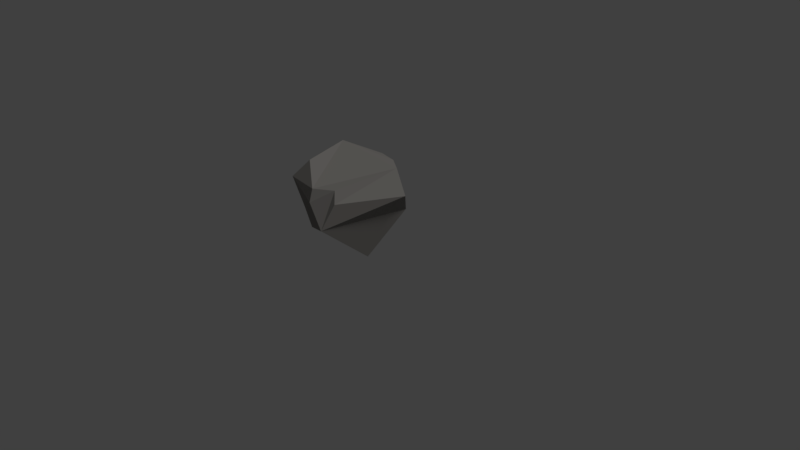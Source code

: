 # Source: rock-02.blend  (saved by Blender 2.79.0; exported with 4.5.12 LTS)
import bpy
from mathutils import Matrix  # noqa: F401  (used for matrix-valued properties, if any)

bpy.ops.wm.read_factory_settings(use_empty=True)
scene = bpy.context.scene
scene.name = 'Scene'

# ---- collections
col_collection_1 = bpy.data.collections.new('Collection 1'); scene.collection.children.link(col_collection_1)

# ---- materials (node trees are filled in below, after node groups)
mat_material_001 = bpy.data.materials.new('Material.001')
mat_material_001.alpha_threshold = 0.0
mat_material_001.use_transparent_shadow = False
mat_material_001.diffuse_color = (0.2529, 0.2415, 0.2273, 1.0)
mat_material_001.roughness = 0.5
mat_material_001.specular_intensity = 0.1145

# ---- material node trees

# ---- world
world_world = bpy.data.worlds.new('World'); scene.world = world_world
world_world.color = (0.05088, 0.05088, 0.05088)
world_world.use_sun_shadow = False
world_world.sun_shadow_jitter_overblur = 0.0
world_world.cycles.sampling_method = 'MANUAL'

# ---- cameras
cam_camera = bpy.data.cameras.new('Camera')
cam_camera.clip_end = 100.0
cam_camera.lens = 35.0
cam_camera.sensor_width = 32.0
cam_camera.sensor_height = 18.0
cam_camera.ortho_scale = 7.314
cam_camera.dof.focus_distance = 0.0
cam_camera.dof.aperture_fstop = 128.0

# ---- lights
light_lamp = bpy.data.lights.new('Lamp', 'SUN')
light_lamp.transmission_factor = 0.0
light_lamp.cutoff_distance = 30.0
light_lamp.angle = 0.1993
light_lamp.energy = 1.0
light_lamp.shadow_buffer_clip_start = 1.001
light_lamp.shadow_soft_size = 0.1
light_lamp.shadow_cascade_max_distance = 1000.0

# ---- meshes
me_sphere_002 = bpy.data.meshes.new('Sphere.002')
me_sphere_002.from_pydata([(0.0, 0.8315, 0.5556), (0.0, 1.0, 7.55e-08), (0.3182, 0.7682, 0.5556), (0.5449, 0.8155, -0.1951), (0.2126, 0.3182, -0.9239), (0.5879, 0.5879, 0.5556), (0.2706, 0.2706, -0.9239), (0.8155, 0.5449, 0.1951), (0.1449, 0.1246, -0.7728), (0.5879, -0.5879, 0.5556), (0.6533, -0.6533, 0.3827), (0.5556, -0.8315, 7.55e-08), (0.3182, -0.7682, 0.5556), (0.3536, -0.8536, 0.3827), (0.3652, -0.8402, 0.001915), (-0.09597, -0.476, 0.7834), (-0.2772, -0.6616, 0.5282), (-1.0, -1.404e-07, 7.55e-08), (-0.9239, -3.192e-07, -0.3827), (-0.9619, 0.1913, 0.1951), (-0.6533, 0.2706, -0.7071), (-0.5879, 0.3928, -0.7071), (-0.4619, 0.3087, -0.8315), (-0.3593, 0.3636, 0.7907), (-0.4411, 0.4435, 0.6639), (-0.6533, 0.6533, -0.3827), (-0.3087, 0.4619, -0.8315)], [], [(25, 19, 24, 0, 1), (25, 1, 3, 4, 26, 22, 21), (1, 0, 2, 5, 7, 3), (12, 15, 16, 13), (10, 11, 8, 6, 4, 3, 7), (23, 2, 0, 24), (15, 12, 9, 5, 2, 23), (10, 9, 12, 13, 14, 11), (5, 9, 10, 7), (17, 16, 15, 23, 24, 19), (20, 21, 22), (17, 18, 14, 13, 16), (25, 21, 20, 18, 17, 19), (4, 6, 8, 11, 14, 18, 20, 22, 26)])
me_sphere_002.materials.append(mat_material_001)
me_sphere_002.use_remesh_preserve_volume = False
me_sphere_002.use_remesh_preserve_attributes = False
me_sphere_002.use_mirror_vertex_groups = False
me_sphere_002.update()

# ---- objects
ob_lamp = bpy.data.objects.new('Lamp', light_lamp)
ob_camera = bpy.data.objects.new('Camera', cam_camera)
ob_sphere_002 = bpy.data.objects.new('Sphere.002', me_sphere_002)

# ---- transforms, parenting, visibility, modifiers, constraints
ob_lamp.location = (4.076, 1.005, 5.904)
ob_lamp.rotation_euler = (0.6503, 0.05522, 1.866)
ob_lamp.lock_rotations_4d = False
ob_lamp.empty_display_type = 'ARROWS'
ob_lamp.color = (0.0, 0.0, 0.0, 0.0)
ob_lamp.lineart.crease_threshold = 0.0
ob_camera.location = (7.481, -6.508, 5.344)
ob_camera.rotation_euler = (1.109, 0.0, 0.8149)
ob_camera.lock_rotations_4d = False
ob_camera.empty_display_type = 'ARROWS'
ob_camera.color = (0.0, 0.0, 0.0, 0.0)
ob_camera.hide_viewport = True
ob_camera.display_type = 'WIRE'
ob_camera.lineart.crease_threshold = 0.0
ob_sphere_002.location = (-1.757, 0.9938, -0.1759)
ob_sphere_002.lineart.crease_threshold = 0.0

# ---- collection membership
col_collection_1.objects.link(ob_lamp)
col_collection_1.objects.link(ob_camera)
col_collection_1.objects.link(ob_sphere_002)

# ---- scene / render settings (as saved in the file)
scene.camera = ob_camera
scene.frame_start = 1; scene.frame_end = 250; scene.frame_set(1)
scene.render.engine = 'BLENDER_EEVEE_NEXT'
scene.render.resolution_percentage = 50
scene.render.dither_intensity = 0.0
scene.cycles.use_denoising = False
scene.cycles.samples = 128
scene.cycles.sampling_pattern = 'TABULATED_SOBOL'
scene.cycles.use_adaptive_sampling = False
scene.cycles.use_light_tree = False
scene.cycles.blur_glossy = 0.0
scene.cycles.sample_clamp_indirect = 0.0
scene.view_settings.view_transform = 'Standard'
bpy.context.view_layer.update()
